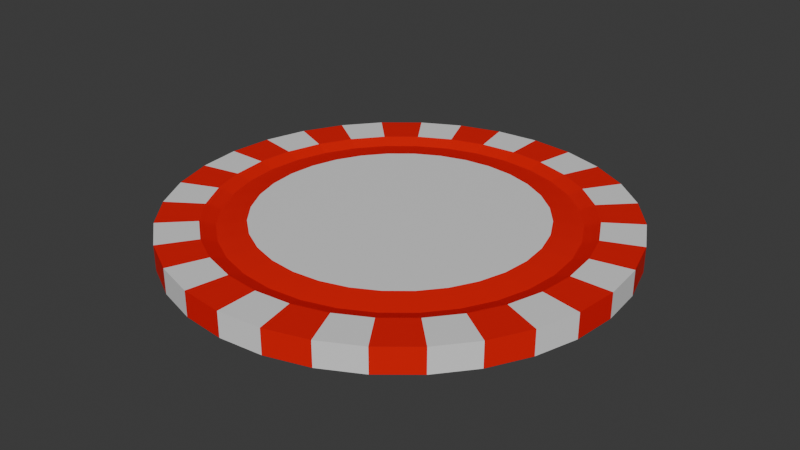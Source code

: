 # Source: bluecoin.blend  (saved by Blender 4.4.30; exported with 4.5.12 LTS)
import bpy
from mathutils import Matrix  # noqa: F401  (used for matrix-valued properties, if any)

bpy.ops.wm.read_factory_settings(use_empty=True)
scene = bpy.context.scene
scene.name = 'Scene'

# ---- collections
col_collection = bpy.data.collections.new('Collection'); scene.collection.children.link(col_collection)

# ---- materials (node trees are filled in below, after node groups)
mat_material_001 = bpy.data.materials.new('Material.001')
mat_material_003 = bpy.data.materials.new('Material.003')

# ---- material node trees
mat_material_001.use_nodes = True; mat_material_001.node_tree.nodes.clear()
_N = mat_material_001.node_tree.nodes; _L = mat_material_001.node_tree.links
n0 = _N.new('ShaderNodeBsdfPrincipled'); n0.name = 'Principled BSDF'; n0.location = (10, 300)
n0.inputs[0].default_value = (0.8006, 0.00148, 0.0, 1.0)
n1 = _N.new('ShaderNodeOutputMaterial'); n1.name = 'Material Output'; n1.location = (300, 300)
_L.new(n0.outputs[0], n1.inputs[0])
n1.is_active_output = True
mat_material_003.use_nodes = True; mat_material_003.node_tree.nodes.clear()
_N = mat_material_003.node_tree.nodes; _L = mat_material_003.node_tree.links
n0 = _N.new('ShaderNodeBsdfPrincipled'); n0.name = 'Principled BSDF'; n0.location = (10, 300)
n1 = _N.new('ShaderNodeOutputMaterial'); n1.name = 'Material Output'; n1.location = (300, 300)
_L.new(n0.outputs[0], n1.inputs[0])
n1.is_active_output = True

# ---- world
world_world = bpy.data.worlds.new('World'); scene.world = world_world
world_world.use_nodes = True; world_world.node_tree.nodes.clear()
_N = world_world.node_tree.nodes; _L = world_world.node_tree.links
n0 = _N.new('ShaderNodeOutputWorld'); n0.name = 'World Output'; n0.location = (300, 300)
n1 = _N.new('ShaderNodeBackground'); n1.name = 'Background'; n1.location = (10, 300)
n1.inputs[0].default_value = (0.05088, 0.05088, 0.05088, 1.0)
_L.new(n1.outputs[0], n0.inputs[0])
n0.is_active_output = True
world_world.color = (0.05088, 0.05088, 0.05088)
world_world.sun_shadow_jitter_overblur = 0.0

# ---- meshes
me_cylinder_002 = bpy.data.meshes.new('Cylinder.002')
me_cylinder_002.from_pydata([(-7.107e-09, 0.6256, -0.914), (-7.107e-09, 0.6256, 0.914), (0.122, 0.6135, -0.914), (0.122, 0.6135, 0.914), (0.2394, 0.5779, -0.914), (0.2394, 0.5779, 0.914), (0.3475, 0.5201, -0.914), (0.3475, 0.5201, 0.914), (0.4423, 0.4423, -0.914), (0.4423, 0.4423, 0.914), (0.5201, 0.3475, -0.914), (0.5201, 0.3475, 0.914), (0.5779, 0.2394, -0.914), (0.5779, 0.2394, 0.914), (0.6135, 0.122, -0.914), (0.6135, 0.122, 0.914), (0.6256, 1.026e-08, -0.914), (0.6256, 1.026e-08, 0.914), (0.6135, -0.122, -0.914), (0.6135, -0.122, 0.914), (0.5779, -0.2394, -0.914), (0.5779, -0.2394, 0.914), (0.5201, -0.3475, -0.914), (0.5201, -0.3475, 0.914), (0.4423, -0.4423, -0.914), (0.4423, -0.4423, 0.914), (0.3475, -0.5201, -0.914), (0.3475, -0.5201, 0.914), (0.2394, -0.5779, -0.914), (0.2394, -0.5779, 0.914), (0.122, -0.6135, -0.914), (0.122, -0.6135, 0.914), (-7.107e-09, -0.6256, -0.914), (-7.107e-09, -0.6256, 0.914), (-0.122, -0.6135, -0.914), (-0.122, -0.6135, 0.914), (-0.2394, -0.5779, -0.914), (-0.2394, -0.5779, 0.914), (-0.3475, -0.5201, -0.914), (-0.3475, -0.5201, 0.914), (-0.4423, -0.4423, -0.914), (-0.4423, -0.4423, 0.914), (-0.5201, -0.3475, -0.914), (-0.5201, -0.3475, 0.914), (-0.5779, -0.2394, -0.914), (-0.5779, -0.2394, 0.914), (-0.6135, -0.122, -0.914), (-0.6135, -0.122, 0.914), (-0.6256, 1.026e-08, -0.914), (-0.6256, 1.026e-08, 0.914), (-0.6135, 0.122, -0.914), (-0.6135, 0.122, 0.914), (-0.5779, 0.2394, -0.914), (-0.5779, 0.2394, 0.914), (-0.5201, 0.3475, -0.914), (-0.5201, 0.3475, 0.914), (-0.4423, 0.4423, -0.914), (-0.4423, 0.4423, 0.914), (-0.3475, 0.5201, -0.914), (-0.3475, 0.5201, 0.914), (-0.2394, 0.5779, -0.914), (-0.2394, 0.5779, 0.914), (-0.122, 0.6135, -0.914), (-0.122, 0.6135, 0.914), (0.0, 1.0, -1.0), (0.1951, 0.9808, -1.0), (0.3827, 0.9239, -1.0), (0.5556, 0.8315, -1.0), (0.7071, 0.7071, -1.0), (0.8315, 0.5556, -1.0), (0.9239, 0.3827, -1.0), (0.9808, 0.1951, -1.0), (1.0, 0.0, -1.0), (0.9808, -0.1951, -1.0), (0.9239, -0.3827, -1.0), (0.8315, -0.5556, -1.0), (0.7071, -0.7071, -1.0), (0.5556, -0.8315, -1.0), (0.3827, -0.9239, -1.0), (0.1951, -0.9808, -1.0), (0.0, -1.0, -1.0), (-0.1951, -0.9808, -1.0), (-0.3827, -0.9239, -1.0), (-0.5556, -0.8315, -1.0), (-0.7071, -0.7071, -1.0), (-0.8315, -0.5556, -1.0), (-0.9239, -0.3827, -1.0), (-0.9808, -0.1951, -1.0), (-1.0, 0.0, -1.0), (-0.9808, 0.1951, -1.0), (-0.9239, 0.3827, -1.0), (-0.8315, 0.5556, -1.0), (-0.7071, 0.7071, -1.0), (-0.5556, 0.8315, -1.0), (-0.3827, 0.9239, -1.0), (-0.1951, 0.9808, -1.0), (0.1951, 0.9808, 1.0), (0.0, 1.0, 1.0), (0.3827, 0.9239, 1.0), (0.5556, 0.8315, 1.0), (0.7071, 0.7071, 1.0), (0.8315, 0.5556, 1.0), (0.9239, 0.3827, 1.0), (0.9808, 0.1951, 1.0), (1.0, 0.0, 1.0), (0.9808, -0.1951, 1.0), (0.9239, -0.3827, 1.0), (0.8315, -0.5556, 1.0), (0.7071, -0.7071, 1.0), (0.5556, -0.8315, 1.0), (0.3827, -0.9239, 1.0), (0.1951, -0.9808, 1.0), (0.0, -1.0, 1.0), (-0.1951, -0.9808, 1.0), (-0.3827, -0.9239, 1.0), (-0.5556, -0.8315, 1.0), (-0.7071, -0.7071, 1.0), (-0.8315, -0.5556, 1.0), (-0.9239, -0.3827, 1.0), (-0.9808, -0.1951, 1.0), (-1.0, 0.0, 1.0), (-0.9808, 0.1951, 1.0), (-0.9239, 0.3827, 1.0), (-0.8315, 0.5556, 1.0), (-0.7071, 0.7071, 1.0), (-0.5556, 0.8315, 1.0), (-0.3827, 0.9239, 1.0), (-0.1951, 0.9808, 1.0), (0.0, 0.8181, -1.0), (0.1596, 0.8023, -1.0), (0.3131, 0.7558, -1.0), (0.4545, 0.6802, -1.0), (0.5785, 0.5785, -1.0), (0.6802, 0.4545, -1.0), (0.7558, 0.3131, -1.0), (0.8023, 0.1596, -1.0), (0.8181, 0.0, -1.0), (0.8023, -0.1596, -1.0), (0.7558, -0.3131, -1.0), (0.6802, -0.4545, -1.0), (0.5785, -0.5785, -1.0), (0.4545, -0.6802, -1.0), (0.3131, -0.7558, -1.0), (0.1596, -0.8023, -1.0), (0.0, -0.8181, -1.0), (-0.1596, -0.8023, -1.0), (-0.3131, -0.7558, -1.0), (-0.4545, -0.6802, -1.0), (-0.5785, -0.5785, -1.0), (-0.6802, -0.4545, -1.0), (-0.7558, -0.3131, -1.0), (-0.8023, -0.1596, -1.0), (-0.8181, 0.0, -1.0), (-0.8023, 0.1596, -1.0), (-0.7558, 0.3131, -1.0), (-0.6802, 0.4545, -1.0), (-0.5785, 0.5785, -1.0), (-0.4545, 0.6802, -1.0), (-0.3131, 0.7558, -1.0), (-0.1596, 0.8023, -1.0), (0.1596, 0.8023, 1.0), (0.0, 0.8181, 1.0), (0.3131, 0.7558, 1.0), (0.4545, 0.6802, 1.0), (0.5785, 0.5785, 1.0), (0.6802, 0.4545, 1.0), (0.7558, 0.3131, 1.0), (0.8023, 0.1596, 1.0), (0.8181, 0.0, 1.0), (0.8023, -0.1596, 1.0), (0.7558, -0.3131, 1.0), (0.6802, -0.4545, 1.0), (0.5785, -0.5785, 1.0), (0.4545, -0.6802, 1.0), (0.3131, -0.7558, 1.0), (0.1596, -0.8023, 1.0), (0.0, -0.8181, 1.0), (-0.1596, -0.8023, 1.0), (-0.3131, -0.7558, 1.0), (-0.4545, -0.6802, 1.0), (-0.5785, -0.5785, 1.0), (-0.6802, -0.4545, 1.0), (-0.7558, -0.3131, 1.0), (-0.8023, -0.1596, 1.0), (-0.8181, 0.0, 1.0), (-0.8023, 0.1596, 1.0), (-0.7558, 0.3131, 1.0), (-0.6802, 0.4545, 1.0), (-0.5785, 0.5785, 1.0), (-0.4545, 0.6802, 1.0), (-0.3131, 0.7558, 1.0), (-0.1596, 0.8023, 1.0), (-1.567e-09, 0.7513, 0.6359), (0.1466, 0.7368, 0.6359), (0.2875, 0.6941, 0.6359), (0.4174, 0.6247, 0.6359), (0.5312, 0.5312, 0.6359), (0.6247, 0.4174, 0.6359), (0.6941, 0.2875, 0.6359), (0.7368, 0.1466, 0.6359), (0.7513, 0.0, 0.6359), (0.7368, -0.1466, 0.6359), (0.6941, -0.2875, 0.6359), (0.6247, -0.4174, 0.6359), (0.5312, -0.5312, 0.6359), (0.4174, -0.6247, 0.6359), (0.2875, -0.6941, 0.6359), (0.1466, -0.7368, 0.6359), (-1.567e-09, -0.7513, 0.6359), (-0.1466, -0.7368, 0.6359), (-0.2875, -0.6941, 0.6359), (-0.4174, -0.6247, 0.6359), (-0.5312, -0.5312, 0.6359), (-0.6247, -0.4174, 0.6359), (-0.6941, -0.2875, 0.6359), (-0.7368, -0.1466, 0.6359), (-0.7513, 0.0, 0.6359), (-0.7368, 0.1466, 0.6359), (-0.6941, 0.2875, 0.6359), (-0.6247, 0.4174, 0.6359), (-0.5312, 0.5312, 0.6359), (-0.4174, 0.6247, 0.6359), (-0.2875, 0.6941, 0.6359), (-0.1466, 0.7368, 0.6359), (0.1466, 0.7368, -0.6359), (1.567e-09, 0.7513, -0.6359), (0.2875, 0.6941, -0.6359), (0.4174, 0.6247, -0.6359), (0.5312, 0.5312, -0.6359), (0.6247, 0.4174, -0.6359), (0.6941, 0.2875, -0.6359), (0.7368, 0.1466, -0.6359), (0.7513, 0.0, -0.6359), (0.7368, -0.1466, -0.6359), (0.6941, -0.2875, -0.6359), (0.6247, -0.4174, -0.6359), (0.5312, -0.5312, -0.6359), (0.4174, -0.6247, -0.6359), (0.2875, -0.6941, -0.6359), (0.1466, -0.7368, -0.6359), (1.567e-09, -0.7513, -0.6359), (-0.1466, -0.7368, -0.6359), (-0.2875, -0.6941, -0.6359), (-0.4174, -0.6247, -0.6359), (-0.5312, -0.5312, -0.6359), (-0.6247, -0.4174, -0.6359), (-0.6941, -0.2875, -0.6359), (-0.7368, -0.1466, -0.6359), (-0.7513, 0.0, -0.6359), (-0.7368, 0.1466, -0.6359), (-0.6941, 0.2875, -0.6359), (-0.6247, 0.4174, -0.6359), (-0.5312, 0.5312, -0.6359), (-0.4174, 0.6247, -0.6359), (-0.2875, 0.6941, -0.6359), (-0.1466, 0.7368, -0.6359)], [], [(64, 97, 96, 65), (65, 96, 98, 66), (66, 98, 99, 67), (67, 99, 100, 68), (68, 100, 101, 69), (69, 101, 102, 70), (70, 102, 103, 71), (71, 103, 104, 72), (72, 104, 105, 73), (73, 105, 106, 74), (74, 106, 107, 75), (75, 107, 108, 76), (76, 108, 109, 77), (77, 109, 110, 78), (78, 110, 111, 79), (79, 111, 112, 80), (80, 112, 113, 81), (81, 113, 114, 82), (82, 114, 115, 83), (83, 115, 116, 84), (84, 116, 117, 85), (85, 117, 118, 86), (86, 118, 119, 87), (87, 119, 120, 88), (88, 120, 121, 89), (89, 121, 122, 90), (90, 122, 123, 91), (91, 123, 124, 92), (92, 124, 125, 93), (93, 125, 126, 94), (3, 1, 63, 61, 59, 57, 55, 53, 51, 49, 47, 45, 43, 41, 39, 37, 35, 33, 31, 29, 27, 25, 23, 21, 19, 17, 15, 13, 11, 9, 7, 5), (94, 126, 127, 95), (95, 127, 97, 64), (0, 2, 4, 6, 8, 10, 12, 14, 16, 18, 20, 22, 24, 26, 28, 30, 32, 34, 36, 38, 40, 42, 44, 46, 48, 50, 52, 54, 56, 58, 60, 62), (129, 128, 64, 65), (130, 129, 65, 66), (131, 130, 66, 67), (132, 131, 67, 68), (133, 132, 68, 69), (134, 133, 69, 70), (135, 134, 70, 71), (136, 135, 71, 72), (137, 136, 72, 73), (138, 137, 73, 74), (139, 138, 74, 75), (140, 139, 75, 76), (141, 140, 76, 77), (142, 141, 77, 78), (143, 142, 78, 79), (144, 143, 79, 80), (145, 144, 80, 81), (146, 145, 81, 82), (147, 146, 82, 83), (148, 147, 83, 84), (149, 148, 84, 85), (150, 149, 85, 86), (151, 150, 86, 87), (152, 151, 87, 88), (153, 152, 88, 89), (154, 153, 89, 90), (155, 154, 90, 91), (156, 155, 91, 92), (157, 156, 92, 93), (158, 157, 93, 94), (159, 158, 94, 95), (128, 159, 95, 64), (161, 160, 96, 97), (160, 162, 98, 96), (162, 163, 99, 98), (163, 164, 100, 99), (164, 165, 101, 100), (165, 166, 102, 101), (166, 167, 103, 102), (167, 168, 104, 103), (168, 169, 105, 104), (169, 170, 106, 105), (170, 171, 107, 106), (171, 172, 108, 107), (172, 173, 109, 108), (173, 174, 110, 109), (174, 175, 111, 110), (175, 176, 112, 111), (176, 177, 113, 112), (177, 178, 114, 113), (178, 179, 115, 114), (179, 180, 116, 115), (180, 181, 117, 116), (181, 182, 118, 117), (182, 183, 119, 118), (183, 184, 120, 119), (184, 185, 121, 120), (185, 186, 122, 121), (186, 187, 123, 122), (187, 188, 124, 123), (188, 189, 125, 124), (189, 190, 126, 125), (190, 191, 127, 126), (191, 161, 97, 127), (224, 225, 128, 129), (226, 224, 129, 130), (227, 226, 130, 131), (228, 227, 131, 132), (229, 228, 132, 133), (230, 229, 133, 134), (231, 230, 134, 135), (232, 231, 135, 136), (233, 232, 136, 137), (234, 233, 137, 138), (235, 234, 138, 139), (236, 235, 139, 140), (237, 236, 140, 141), (238, 237, 141, 142), (239, 238, 142, 143), (240, 239, 143, 144), (241, 240, 144, 145), (242, 241, 145, 146), (243, 242, 146, 147), (244, 243, 147, 148), (245, 244, 148, 149), (246, 245, 149, 150), (247, 246, 150, 151), (248, 247, 151, 152), (249, 248, 152, 153), (250, 249, 153, 154), (251, 250, 154, 155), (252, 251, 155, 156), (253, 252, 156, 157), (254, 253, 157, 158), (255, 254, 158, 159), (225, 255, 159, 128), (192, 193, 160, 161), (193, 194, 162, 160), (194, 195, 163, 162), (195, 196, 164, 163), (196, 197, 165, 164), (197, 198, 166, 165), (198, 199, 167, 166), (199, 200, 168, 167), (200, 201, 169, 168), (201, 202, 170, 169), (202, 203, 171, 170), (203, 204, 172, 171), (204, 205, 173, 172), (205, 206, 174, 173), (206, 207, 175, 174), (207, 208, 176, 175), (208, 209, 177, 176), (209, 210, 178, 177), (210, 211, 179, 178), (211, 212, 180, 179), (212, 213, 181, 180), (213, 214, 182, 181), (214, 215, 183, 182), (215, 216, 184, 183), (216, 217, 185, 184), (217, 218, 186, 185), (218, 219, 187, 186), (219, 220, 188, 187), (220, 221, 189, 188), (221, 222, 190, 189), (222, 223, 191, 190), (223, 192, 161, 191), (63, 1, 192, 223), (61, 63, 223, 222), (59, 61, 222, 221), (57, 59, 221, 220), (55, 57, 220, 219), (53, 55, 219, 218), (51, 53, 218, 217), (49, 51, 217, 216), (47, 49, 216, 215), (45, 47, 215, 214), (43, 45, 214, 213), (41, 43, 213, 212), (39, 41, 212, 211), (37, 39, 211, 210), (35, 37, 210, 209), (33, 35, 209, 208), (31, 33, 208, 207), (29, 31, 207, 206), (27, 29, 206, 205), (25, 27, 205, 204), (23, 25, 204, 203), (21, 23, 203, 202), (19, 21, 202, 201), (17, 19, 201, 200), (15, 17, 200, 199), (13, 15, 199, 198), (11, 13, 198, 197), (9, 11, 197, 196), (7, 9, 196, 195), (5, 7, 195, 194), (3, 5, 194, 193), (1, 3, 193, 192), (0, 62, 255, 225), (62, 60, 254, 255), (60, 58, 253, 254), (58, 56, 252, 253), (56, 54, 251, 252), (54, 52, 250, 251), (52, 50, 249, 250), (50, 48, 248, 249), (48, 46, 247, 248), (46, 44, 246, 247), (44, 42, 245, 246), (42, 40, 244, 245), (40, 38, 243, 244), (38, 36, 242, 243), (36, 34, 241, 242), (34, 32, 240, 241), (32, 30, 239, 240), (30, 28, 238, 239), (28, 26, 237, 238), (26, 24, 236, 237), (24, 22, 235, 236), (22, 20, 234, 235), (20, 18, 233, 234), (18, 16, 232, 233), (16, 14, 231, 232), (14, 12, 230, 231), (12, 10, 229, 230), (10, 8, 228, 229), (8, 6, 227, 228), (6, 4, 226, 227), (4, 2, 224, 226), (2, 0, 225, 224)])
me_cylinder_002.polygons.foreach_set('material_index', [0, 1, 0, 1, 0, 1, 0, 1, 0, 1, 0, 1, 0, 1, 0, 1, 0, 1, 0, 1, 0, 1, 0, 1, 0, 1, 0, 1, 0, 1, 1, 0, 1, 1, 0, 1, 0, 1, 0, 1, 0, 1, 0, 1, 0, 1, 0, 1, 0, 1, 0, 1, 0, 1, 0, 1, 0, 1, 0, 1, 0, 1, 0, 1, 0, 1, 0, 1, 0, 1, 0, 1, 0, 1, 0, 1, 0, 1, 0, 1, 0, 1, 0, 1, 0, 1, 0, 1, 0, 1, 0, 1, 0, 1, 0, 1, 0, 1, 0, 0, 0, 0, 0, 0, 0, 0, 0, 0, 0, 0, 0, 0, 0, 0, 0, 0, 0, 0, 0, 0, 0, 0, 0, 0, 0, 0, 0, 0, 0, 0, 0, 0, 0, 0, 0, 0, 0, 0, 0, 0, 0, 0, 0, 0, 0, 0, 0, 0, 0, 0, 0, 0, 0, 0, 0, 0, 0, 0, 0, 0, 0, 0, 0, 0, 0, 0, 0, 0, 0, 0, 0, 0, 0, 0, 0, 0, 0, 0, 0, 0, 0, 0, 0, 0, 0, 0, 0, 0, 0, 0, 0, 0, 0, 0, 0, 0, 0, 0, 0, 0, 0, 0, 0, 0, 0, 0, 0, 0, 0, 0, 0, 0, 0, 0, 0, 0, 0, 0, 0, 0, 0, 0, 0, 0, 0, 0])
_uv = me_cylinder_002.uv_layers.new(name='UVMap')
_uv.uv.foreach_set('vector', [1.0, 0.5, 1.0, 1.0, 0.9688, 1.0, 0.9688, 0.5, 0.9688, 0.5, 0.9688, 1.0, 0.9375, 1.0, 0.9375, 0.5, 0.9375, 0.5, 0.9375, 1.0, 0.9062, 1.0, 0.9062, 0.5, 0.9062, 0.5, 0.9062, 1.0, 0.875, 1.0, 0.875, 0.5, 0.875, 0.5, 0.875, 1.0, 0.8438, 1.0, 0.8438, 0.5, 0.8438, 0.5, 0.8438, 1.0, 0.8125, 1.0, 0.8125, 0.5, 0.8125, 0.5, 0.8125, 1.0, 0.7812, 1.0, 0.7812, 0.5, 0.7812, 0.5, 0.7812, 1.0, 0.75, 1.0, 0.75, 0.5, 0.75, 0.5, 0.75, 1.0, 0.7188, 1.0, 0.7188, 0.5, 0.7188, 0.5, 0.7188, 1.0, 0.6875, 1.0, 0.6875, 0.5, 0.6875, 0.5, 0.6875, 1.0, 0.6562, 1.0, 0.6562, 0.5, 0.6562, 0.5, 0.6562, 1.0, 0.625, 1.0, 0.625, 0.5, 0.625, 0.5, 0.625, 1.0, 0.5938, 1.0, 0.5938, 0.5, 0.5938, 0.5, 0.5938, 1.0, 0.5625, 1.0, 0.5625, 0.5, 0.5625, 0.5, 0.5625, 1.0, 0.5312, 1.0, 0.5312, 0.5, 0.5312, 0.5, 0.5312, 1.0, 0.5, 1.0, 0.5, 0.5, 0.5, 0.5, 0.5, 1.0, 0.4688, 1.0, 0.4688, 0.5, 0.4688, 0.5, 0.4688, 1.0, 0.4375, 1.0, 0.4375, 0.5, 0.4375, 0.5, 0.4375, 1.0, 0.4062, 1.0, 0.4062, 0.5, 0.4062, 0.5, 0.4062, 1.0, 0.375, 1.0, 0.375, 0.5, 0.375, 0.5, 0.375, 1.0, 0.3438, 1.0, 0.3438, 0.5, 0.3438, 0.5, 0.3438, 1.0, 0.3125, 1.0, 0.3125, 0.5, 0.3125, 0.5, 0.3125, 1.0, 0.2812, 1.0, 0.2812, 0.5, 0.2812, 0.5, 0.2812, 1.0, 0.25, 1.0, 0.25, 0.5, 0.25, 0.5, 0.25, 1.0, 0.2188, 1.0, 0.2188, 0.5, 0.2188, 0.5, 0.2188, 1.0, 0.1875, 1.0, 0.1875, 0.5, 0.1875, 0.5, 0.1875, 1.0, 0.1562, 1.0, 0.1562, 0.5, 0.1562, 0.5, 0.1562, 1.0, 0.125, 1.0, 0.125, 0.5, 0.125, 0.5, 0.125, 1.0, 0.09375, 1.0, 0.09375, 0.5, 0.09375, 0.5, 0.09375, 1.0, 0.0625, 1.0, 0.0625, 0.5, 0.282, 0.4111, 0.25, 0.4143, 0.218, 0.4111, 0.1871, 0.4018, 0.1587, 0.3866, 0.1338, 0.3662, 0.1134, 0.3413, 0.09823, 0.3129, 0.08889, 0.282, 0.08573, 0.25, 0.08889, 0.218, 0.09823, 0.1871, 0.1134, 0.1587, 0.1338, 0.1338, 0.1587, 0.1134, 0.1871, 0.09823, 0.218, 0.08889, 0.25, 0.08573, 0.282, 0.08889, 0.3129, 0.09823, 0.3413, 0.1134, 0.3662, 0.1338, 0.3866, 0.1587, 0.4018, 0.1871, 0.4111, 0.218, 0.4143, 0.25, 0.4111, 0.282, 0.4018, 0.3129, 0.3866, 0.3413, 0.3662, 0.3662, 0.3413, 0.3866, 0.3129, 0.4018, 0.0625, 0.5, 0.0625, 1.0, 0.03125, 1.0, 0.03125, 0.5, 0.03125, 0.5, 0.03125, 1.0, 0.0, 1.0, 0.0, 0.5, 0.75, 0.4143, 0.782, 0.4111, 0.8129, 0.4018, 0.8413, 0.3866, 0.8662, 0.3662, 0.8866, 0.3413, 0.9018, 0.3129, 0.9111, 0.282, 0.9143, 0.25, 0.9111, 0.218, 0.9018, 0.1871, 0.8866, 0.1587, 0.8662, 0.1338, 0.8413, 0.1134, 0.8129, 0.09823, 0.782, 0.08889, 0.75, 0.08573, 0.718, 0.08889, 0.6871, 0.09823, 0.6587, 0.1134, 0.6338, 0.1338, 0.6134, 0.1587, 0.5982, 0.1871, 0.5889, 0.218, 0.5857, 0.25, 0.5889, 0.282, 0.5982, 0.3129, 0.6134, 0.3413, 0.6338, 0.3662, 0.6587, 0.3866, 0.6871, 0.4018, 0.718, 0.4111, 0.7883, 0.4426, 0.75, 0.4463, 0.75, 0.49, 0.7968, 0.4854, 0.8251, 0.4314, 0.7883, 0.4426, 0.7968, 0.4854, 0.8418, 0.4717, 0.8591, 0.4132, 0.8251, 0.4314, 0.8418, 0.4717, 0.8833, 0.4496, 0.8888, 0.3888, 0.8591, 0.4132, 0.8833, 0.4496, 0.9197, 0.4197, 0.9132, 0.3591, 0.8888, 0.3888, 0.9197, 0.4197, 0.9496, 0.3833, 0.9314, 0.3251, 0.9132, 0.3591, 0.9496, 0.3833, 0.9717, 0.3418, 0.9426, 0.2883, 0.9314, 0.3251, 0.9717, 0.3418, 0.9854, 0.2968, 0.9463, 0.25, 0.9426, 0.2883, 0.9854, 0.2968, 0.99, 0.25, 0.9426, 0.2117, 0.9463, 0.25, 0.99, 0.25, 0.9854, 0.2032, 0.9314, 0.1749, 0.9426, 0.2117, 0.9854, 0.2032, 0.9717, 0.1582, 0.9132, 0.1409, 0.9314, 0.1749, 0.9717, 0.1582, 0.9496, 0.1167, 0.8888, 0.1112, 0.9132, 0.1409, 0.9496, 0.1167, 0.9197, 0.08029, 0.8591, 0.08675, 0.8888, 0.1112, 0.9197, 0.08029, 0.8833, 0.05045, 0.8251, 0.06861, 0.8591, 0.08675, 0.8833, 0.05045, 0.8418, 0.02827, 0.7883, 0.05744, 0.8251, 0.06861, 0.8418, 0.02827, 0.7968, 0.01461, 0.75, 0.05366, 0.7883, 0.05744, 0.7968, 0.01461, 0.75, 0.01, 0.7117, 0.05744, 0.75, 0.05366, 0.75, 0.01, 0.7032, 0.01461, 0.6749, 0.06861, 0.7117, 0.05744, 0.7032, 0.01461, 0.6582, 0.02827, 0.6409, 0.08675, 0.6749, 0.06861, 0.6582, 0.02827, 0.6167, 0.05045, 0.6112, 0.1112, 0.6409, 0.08675, 0.6167, 0.05045, 0.5803, 0.08029, 0.5868, 0.1409, 0.6112, 0.1112, 0.5803, 0.08029, 0.5504, 0.1167, 0.5686, 0.1749, 0.5868, 0.1409, 0.5504, 0.1167, 0.5283, 0.1582, 0.5574, 0.2117, 0.5686, 0.1749, 0.5283, 0.1582, 0.5146, 0.2032, 0.5537, 0.25, 0.5574, 0.2117, 0.5146, 0.2032, 0.51, 0.25, 0.5574, 0.2883, 0.5537, 0.25, 0.51, 0.25, 0.5146, 0.2968, 0.5686, 0.3251, 0.5574, 0.2883, 0.5146, 0.2968, 0.5283, 0.3418, 0.5868, 0.3591, 0.5686, 0.3251, 0.5283, 0.3418, 0.5504, 0.3833, 0.6112, 0.3888, 0.5868, 0.3591, 0.5504, 0.3833, 0.5803, 0.4197, 0.6409, 0.4132, 0.6112, 0.3888, 0.5803, 0.4197, 0.6167, 0.4496, 0.6749, 0.4314, 0.6409, 0.4132, 0.6167, 0.4496, 0.6582, 0.4717, 0.7117, 0.4426, 0.6749, 0.4314, 0.6582, 0.4717, 0.7032, 0.4854, 0.75, 0.4463, 0.7117, 0.4426, 0.7032, 0.4854, 0.75, 0.49, 0.25, 0.4463, 0.2883, 0.4426, 0.2968, 0.4854, 0.25, 0.49, 0.2883, 0.4426, 0.3251, 0.4314, 0.3418, 0.4717, 0.2968, 0.4854, 0.3251, 0.4314, 0.3591, 0.4132, 0.3833, 0.4496, 0.3418, 0.4717, 0.3591, 0.4132, 0.3888, 0.3888, 0.4197, 0.4197, 0.3833, 0.4496, 0.3888, 0.3888, 0.4132, 0.3591, 0.4496, 0.3833, 0.4197, 0.4197, 0.4132, 0.3591, 0.4314, 0.3251, 0.4717, 0.3418, 0.4496, 0.3833, 0.4314, 0.3251, 0.4426, 0.2883, 0.4854, 0.2968, 0.4717, 0.3418, 0.4426, 0.2883, 0.4463, 0.25, 0.49, 0.25, 0.4854, 0.2968, 0.4463, 0.25, 0.4426, 0.2117, 0.4854, 0.2032, 0.49, 0.25, 0.4426, 0.2117, 0.4314, 0.1749, 0.4717, 0.1582, 0.4854, 0.2032, 0.4314, 0.1749, 0.4132, 0.1409, 0.4496, 0.1167, 0.4717, 0.1582, 0.4132, 0.1409, 0.3888, 0.1112, 0.4197, 0.08029, 0.4496, 0.1167, 0.3888, 0.1112, 0.3591, 0.08675, 0.3833, 0.05045, 0.4197, 0.08029, 0.3591, 0.08675, 0.3251, 0.06861, 0.3418, 0.02827, 0.3833, 0.05045, 0.3251, 0.06861, 0.2883, 0.05744, 0.2968, 0.01461, 0.3418, 0.02827, 0.2883, 0.05744, 0.25, 0.05366, 0.25, 0.01, 0.2968, 0.01461, 0.25, 0.05366, 0.2117, 0.05744, 0.2032, 0.01461, 0.25, 0.01, 0.2117, 0.05744, 0.1749, 0.06861, 0.1582, 0.02827, 0.2032, 0.01461, 0.1749, 0.06861, 0.1409, 0.08675, 0.1167, 0.05045, 0.1582, 0.02827, 0.1409, 0.08675, 0.1112, 0.1112, 0.08029, 0.08029, 0.1167, 0.05045, 0.1112, 0.1112, 0.08675, 0.1409, 0.05045, 0.1167, 0.08029, 0.08029, 0.08675, 0.1409, 0.06861, 0.1749, 0.02827, 0.1582, 0.05045, 0.1167, 0.06861, 0.1749, 0.05744, 0.2117, 0.01461, 0.2032, 0.02827, 0.1582, 0.05744, 0.2117, 0.05366, 0.25, 0.01, 0.25, 0.01461, 0.2032, 0.05366, 0.25, 0.05744, 0.2883, 0.01461, 0.2968, 0.01, 0.25, 0.05744, 0.2883, 0.06861, 0.3251, 0.02827, 0.3418, 0.01461, 0.2968, 0.06861, 0.3251, 0.08675, 0.3591, 0.05045, 0.3833, 0.02827, 0.3418, 0.08675, 0.3591, 0.1112, 0.3888, 0.08029, 0.4197, 0.05045, 0.3833, 0.1112, 0.3888, 0.1409, 0.4132, 0.1167, 0.4496, 0.08029, 0.4197, 0.1409, 0.4132, 0.1749, 0.4314, 0.1582, 0.4717, 0.1167, 0.4496, 0.1749, 0.4314, 0.2117, 0.4426, 0.2032, 0.4854, 0.1582, 0.4717, 0.2117, 0.4426, 0.25, 0.4463, 0.25, 0.49, 0.2032, 0.4854, 0.7852, 0.4268, 0.75, 0.4303, 0.75, 0.4463, 0.7883, 0.4426, 0.819, 0.4166, 0.7852, 0.4268, 0.7883, 0.4426, 0.8251, 0.4314, 0.8502, 0.3999, 0.819, 0.4166, 0.8251, 0.4314, 0.8591, 0.4132, 0.8775, 0.3775, 0.8502, 0.3999, 0.8591, 0.4132, 0.8888, 0.3888, 0.8999, 0.3502, 0.8775, 0.3775, 0.8888, 0.3888, 0.9132, 0.3591, 0.9166, 0.319, 0.8999, 0.3502, 0.9132, 0.3591, 0.9314, 0.3251, 0.9268, 0.2852, 0.9166, 0.319, 0.9314, 0.3251, 0.9426, 0.2883, 0.9303, 0.25, 0.9268, 0.2852, 0.9426, 0.2883, 0.9463, 0.25, 0.9268, 0.2148, 0.9303, 0.25, 0.9463, 0.25, 0.9426, 0.2117, 0.9166, 0.181, 0.9268, 0.2148, 0.9426, 0.2117, 0.9314, 0.1749, 0.8999, 0.1498, 0.9166, 0.181, 0.9314, 0.1749, 0.9132, 0.1409, 0.8775, 0.1225, 0.8999, 0.1498, 0.9132, 0.1409, 0.8888, 0.1112, 0.8502, 0.1001, 0.8775, 0.1225, 0.8888, 0.1112, 0.8591, 0.08675, 0.819, 0.08342, 0.8502, 0.1001, 0.8591, 0.08675, 0.8251, 0.06861, 0.7852, 0.07316, 0.819, 0.08342, 0.8251, 0.06861, 0.7883, 0.05744, 0.75, 0.0697, 0.7852, 0.07316, 0.7883, 0.05744, 0.75, 0.05366, 0.7148, 0.07316, 0.75, 0.0697, 0.75, 0.05366, 0.7117, 0.05744, 0.681, 0.08342, 0.7148, 0.07316, 0.7117, 0.05744, 0.6749, 0.06861, 0.6498, 0.1001, 0.681, 0.08342, 0.6749, 0.06861, 0.6409, 0.08675, 0.6225, 0.1225, 0.6498, 0.1001, 0.6409, 0.08675, 0.6112, 0.1112, 0.6001, 0.1498, 0.6225, 0.1225, 0.6112, 0.1112, 0.5868, 0.1409, 0.5834, 0.181, 0.6001, 0.1498, 0.5868, 0.1409, 0.5686, 0.1749, 0.5732, 0.2148, 0.5834, 0.181, 0.5686, 0.1749, 0.5574, 0.2117, 0.5697, 0.25, 0.5732, 0.2148, 0.5574, 0.2117, 0.5537, 0.25, 0.5732, 0.2852, 0.5697, 0.25, 0.5537, 0.25, 0.5574, 0.2883, 0.5834, 0.319, 0.5732, 0.2852, 0.5574, 0.2883, 0.5686, 0.3251, 0.6001, 0.3502, 0.5834, 0.319, 0.5686, 0.3251, 0.5868, 0.3591, 0.6225, 0.3775, 0.6001, 0.3502, 0.5868, 0.3591, 0.6112, 0.3888, 0.6498, 0.3999, 0.6225, 0.3775, 0.6112, 0.3888, 0.6409, 0.4132, 0.681, 0.4166, 0.6498, 0.3999, 0.6409, 0.4132, 0.6749, 0.4314, 0.7148, 0.4268, 0.681, 0.4166, 0.6749, 0.4314, 0.7117, 0.4426, 0.75, 0.4303, 0.7148, 0.4268, 0.7117, 0.4426, 0.75, 0.4463, 0.25, 0.4303, 0.2852, 0.4268, 0.2883, 0.4426, 0.25, 0.4463, 0.2852, 0.4268, 0.319, 0.4166, 0.3251, 0.4314, 0.2883, 0.4426, 0.319, 0.4166, 0.3502, 0.3999, 0.3591, 0.4132, 0.3251, 0.4314, 0.3502, 0.3999, 0.3775, 0.3775, 0.3888, 0.3888, 0.3591, 0.4132, 0.3775, 0.3775, 0.3999, 0.3502, 0.4132, 0.3591, 0.3888, 0.3888, 0.3999, 0.3502, 0.4166, 0.319, 0.4314, 0.3251, 0.4132, 0.3591, 0.4166, 0.319, 0.4268, 0.2852, 0.4426, 0.2883, 0.4314, 0.3251, 0.4268, 0.2852, 0.4303, 0.25, 0.4463, 0.25, 0.4426, 0.2883, 0.4303, 0.25, 0.4268, 0.2148, 0.4426, 0.2117, 0.4463, 0.25, 0.4268, 0.2148, 0.4166, 0.181, 0.4314, 0.1749, 0.4426, 0.2117, 0.4166, 0.181, 0.3999, 0.1498, 0.4132, 0.1409, 0.4314, 0.1749, 0.3999, 0.1498, 0.3775, 0.1225, 0.3888, 0.1112, 0.4132, 0.1409, 0.3775, 0.1225, 0.3502, 0.1001, 0.3591, 0.08675, 0.3888, 0.1112, 0.3502, 0.1001, 0.319, 0.08342, 0.3251, 0.06861, 0.3591, 0.08675, 0.319, 0.08342, 0.2852, 0.07316, 0.2883, 0.05744, 0.3251, 0.06861, 0.2852, 0.07316, 0.25, 0.0697, 0.25, 0.05366, 0.2883, 0.05744, 0.25, 0.0697, 0.2148, 0.07316, 0.2117, 0.05744, 0.25, 0.05366, 0.2148, 0.07316, 0.181, 0.08342, 0.1749, 0.06861, 0.2117, 0.05744, 0.181, 0.08342, 0.1498, 0.1001, 0.1409, 0.08675, 0.1749, 0.06861, 0.1498, 0.1001, 0.1225, 0.1225, 0.1112, 0.1112, 0.1409, 0.08675, 0.1225, 0.1225, 0.1001, 0.1498, 0.08675, 0.1409, 0.1112, 0.1112, 0.1001, 0.1498, 0.08342, 0.181, 0.06861, 0.1749, 0.08675, 0.1409, 0.08342, 0.181, 0.07316, 0.2148, 0.05744, 0.2117, 0.06861, 0.1749, 0.07316, 0.2148, 0.0697, 0.25, 0.05366, 0.25, 0.05744, 0.2117, 0.0697, 0.25, 0.07316, 0.2852, 0.05744, 0.2883, 0.05366, 0.25, 0.07316, 0.2852, 0.08342, 0.319, 0.06861, 0.3251, 0.05744, 0.2883, 0.08342, 0.319, 0.1001, 0.3502, 0.08675, 0.3591, 0.06861, 0.3251, 0.1001, 0.3502, 0.1225, 0.3775, 0.1112, 0.3888, 0.08675, 0.3591, 0.1225, 0.3775, 0.1498, 0.3999, 0.1409, 0.4132, 0.1112, 0.3888, 0.1498, 0.3999, 0.181, 0.4166, 0.1749, 0.4314, 0.1409, 0.4132, 0.181, 0.4166, 0.2148, 0.4268, 0.2117, 0.4426, 0.1749, 0.4314, 0.2148, 0.4268, 0.25, 0.4303, 0.25, 0.4463, 0.2117, 0.4426, 0.218, 0.4111, 0.25, 0.4143, 0.25, 0.4303, 0.2148, 0.4268, 0.1871, 0.4018, 0.218, 0.4111, 0.2148, 0.4268, 0.181, 0.4166, 0.1587, 0.3866, 0.1871, 0.4018, 0.181, 0.4166, 0.1498, 0.3999, 0.1338, 0.3662, 0.1587, 0.3866, 0.1498, 0.3999, 0.1225, 0.3775, 0.1134, 0.3413, 0.1338, 0.3662, 0.1225, 0.3775, 0.1001, 0.3502, 0.09823, 0.3129, 0.1134, 0.3413, 0.1001, 0.3502, 0.08342, 0.319, 0.08889, 0.282, 0.09823, 0.3129, 0.08342, 0.319, 0.07316, 0.2852, 0.08573, 0.25, 0.08889, 0.282, 0.07316, 0.2852, 0.0697, 0.25, 0.08889, 0.218, 0.08573, 0.25, 0.0697, 0.25, 0.07316, 0.2148, 0.09823, 0.1871, 0.08889, 0.218, 0.07316, 0.2148, 0.08342, 0.181, 0.1134, 0.1587, 0.09823, 0.1871, 0.08342, 0.181, 0.1001, 0.1498, 0.1338, 0.1338, 0.1134, 0.1587, 0.1001, 0.1498, 0.1225, 0.1225, 0.1587, 0.1134, 0.1338, 0.1338, 0.1225, 0.1225, 0.1498, 0.1001, 0.1871, 0.09823, 0.1587, 0.1134, 0.1498, 0.1001, 0.181, 0.08342, 0.218, 0.08889, 0.1871, 0.09823, 0.181, 0.08342, 0.2148, 0.07316, 0.25, 0.08573, 0.218, 0.08889, 0.2148, 0.07316, 0.25, 0.0697, 0.282, 0.08889, 0.25, 0.08573, 0.25, 0.0697, 0.2852, 0.07316, 0.3129, 0.09823, 0.282, 0.08889, 0.2852, 0.07316, 0.319, 0.08342, 0.3413, 0.1134, 0.3129, 0.09823, 0.319, 0.08342, 0.3502, 0.1001, 0.3662, 0.1338, 0.3413, 0.1134, 0.3502, 0.1001, 0.3775, 0.1225, 0.3866, 0.1587, 0.3662, 0.1338, 0.3775, 0.1225, 0.3999, 0.1498, 0.4018, 0.1871, 0.3866, 0.1587, 0.3999, 0.1498, 0.4166, 0.181, 0.4111, 0.218, 0.4018, 0.1871, 0.4166, 0.181, 0.4268, 0.2148, 0.4143, 0.25, 0.4111, 0.218, 0.4268, 0.2148, 0.4303, 0.25, 0.4111, 0.282, 0.4143, 0.25, 0.4303, 0.25, 0.4268, 0.2852, 0.4018, 0.3129, 0.4111, 0.282, 0.4268, 0.2852, 0.4166, 0.319, 0.3866, 0.3413, 0.4018, 0.3129, 0.4166, 0.319, 0.3999, 0.3502, 0.3662, 0.3662, 0.3866, 0.3413, 0.3999, 0.3502, 0.3775, 0.3775, 0.3413, 0.3866, 0.3662, 0.3662, 0.3775, 0.3775, 0.3502, 0.3999, 0.3129, 0.4018, 0.3413, 0.3866, 0.3502, 0.3999, 0.319, 0.4166, 0.282, 0.4111, 0.3129, 0.4018, 0.319, 0.4166, 0.2852, 0.4268, 0.25, 0.4143, 0.282, 0.4111, 0.2852, 0.4268, 0.25, 0.4303, 0.75, 0.4143, 0.718, 0.4111, 0.7148, 0.4268, 0.75, 0.4303, 0.718, 0.4111, 0.6871, 0.4018, 0.681, 0.4166, 0.7148, 0.4268, 0.6871, 0.4018, 0.6587, 0.3866, 0.6498, 0.3999, 0.681, 0.4166, 0.6587, 0.3866, 0.6338, 0.3662, 0.6225, 0.3775, 0.6498, 0.3999, 0.6338, 0.3662, 0.6134, 0.3413, 0.6001, 0.3502, 0.6225, 0.3775, 0.6134, 0.3413, 0.5982, 0.3129, 0.5834, 0.319, 0.6001, 0.3502, 0.5982, 0.3129, 0.5889, 0.282, 0.5732, 0.2852, 0.5834, 0.319, 0.5889, 0.282, 0.5857, 0.25, 0.5697, 0.25, 0.5732, 0.2852, 0.5857, 0.25, 0.5889, 0.218, 0.5732, 0.2148, 0.5697, 0.25, 0.5889, 0.218, 0.5982, 0.1871, 0.5834, 0.181, 0.5732, 0.2148, 0.5982, 0.1871, 0.6134, 0.1587, 0.6001, 0.1498, 0.5834, 0.181, 0.6134, 0.1587, 0.6338, 0.1338, 0.6225, 0.1225, 0.6001, 0.1498, 0.6338, 0.1338, 0.6587, 0.1134, 0.6498, 0.1001, 0.6225, 0.1225, 0.6587, 0.1134, 0.6871, 0.09823, 0.681, 0.08342, 0.6498, 0.1001, 0.6871, 0.09823, 0.718, 0.08889, 0.7148, 0.07316, 0.681, 0.08342, 0.718, 0.08889, 0.75, 0.08573, 0.75, 0.0697, 0.7148, 0.07316, 0.75, 0.08573, 0.782, 0.08889, 0.7852, 0.07316, 0.75, 0.0697, 0.782, 0.08889, 0.8129, 0.09823, 0.819, 0.08342, 0.7852, 0.07316, 0.8129, 0.09823, 0.8413, 0.1134, 0.8502, 0.1001, 0.819, 0.08342, 0.8413, 0.1134, 0.8662, 0.1338, 0.8775, 0.1225, 0.8502, 0.1001, 0.8662, 0.1338, 0.8866, 0.1587, 0.8999, 0.1498, 0.8775, 0.1225, 0.8866, 0.1587, 0.9018, 0.1871, 0.9166, 0.181, 0.8999, 0.1498, 0.9018, 0.1871, 0.9111, 0.218, 0.9268, 0.2148, 0.9166, 0.181, 0.9111, 0.218, 0.9143, 0.25, 0.9303, 0.25, 0.9268, 0.2148, 0.9143, 0.25, 0.9111, 0.282, 0.9268, 0.2852, 0.9303, 0.25, 0.9111, 0.282, 0.9018, 0.3129, 0.9166, 0.319, 0.9268, 0.2852, 0.9018, 0.3129, 0.8866, 0.3413, 0.8999, 0.3502, 0.9166, 0.319, 0.8866, 0.3413, 0.8662, 0.3662, 0.8775, 0.3775, 0.8999, 0.3502, 0.8662, 0.3662, 0.8413, 0.3866, 0.8502, 0.3999, 0.8775, 0.3775, 0.8413, 0.3866, 0.8129, 0.4018, 0.819, 0.4166, 0.8502, 0.3999, 0.8129, 0.4018, 0.782, 0.4111, 0.7852, 0.4268, 0.819, 0.4166, 0.782, 0.4111, 0.75, 0.4143, 0.75, 0.4303, 0.7852, 0.4268])
me_cylinder_002.materials.append(mat_material_001)
me_cylinder_002.materials.append(mat_material_003)
me_cylinder_002.update()

# ---- objects
ob_cylinder = bpy.data.objects.new('Cylinder', me_cylinder_002)

# ---- transforms, parenting, visibility, modifiers, constraints
ob_cylinder.location = (0.0, 0.0, 0.0)
ob_cylinder.scale = (0.5, 0.5, 0.028)

# ---- collection membership
col_collection.objects.link(ob_cylinder)

# ---- scene / render settings (as saved in the file)
scene.frame_start = 1; scene.frame_end = 250; scene.frame_set(0)
scene.render.engine = 'BLENDER_EEVEE_NEXT'
bpy.context.view_layer.update()

# ---- added for rendering (the .blend has no active camera and no usable light): camera, sun
cam_auto = bpy.data.cameras.new('AutoCamera')
cam_auto.lens = 50.0
cam_auto.sensor_width = 36.0
cam_auto.clip_end = 1000.0
ob_auto_camera = bpy.data.objects.new('AutoCamera', cam_auto)
scene.collection.objects.link(ob_auto_camera)
ob_auto_camera.location = (1.30949, -1.57139, 1.04759)
ob_auto_camera.rotation_euler = (1.09748, -7.21219e-08, 0.694738)
scene.camera = ob_auto_camera
light_auto_sun = bpy.data.lights.new('AutoSun', 'SUN')
light_auto_sun.energy = 3.0
light_auto_sun.angle = 0.0523599
ob_auto_sun = bpy.data.objects.new('AutoSun', light_auto_sun)
scene.collection.objects.link(ob_auto_sun)
ob_auto_sun.rotation_euler = (0.872665, 0.174533, 0.523599)
bpy.context.view_layer.update()
